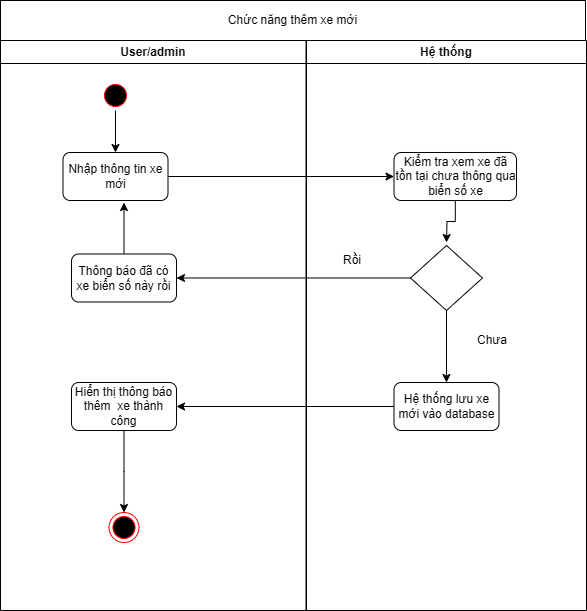

The diagram above was exported from draw.io. Its source (the exported page's mxGraphModel, read from the mxfile embedded in the PNG):
<mxGraphModel dx="1426" dy="711" grid="1" gridSize="10" guides="1" tooltips="1" connect="1" arrows="1" fold="1" page="1" pageScale="1" pageWidth="1169" pageHeight="826" background="none" math="0" shadow="0">
  <root>
    <mxCell id="0" />
    <mxCell id="1" parent="0" />
    <mxCell id="2" value="User/admin" style="swimlane;whiteSpace=wrap" parent="1" vertex="1">
      <mxGeometry x="139" y="128" width="305.5" height="570" as="geometry" />
    </mxCell>
    <mxCell id="iM6wuMetMFg2LBtmJiii-48" value="" style="edgeStyle=orthogonalEdgeStyle;rounded=0;orthogonalLoop=1;jettySize=auto;html=1;" parent="2" source="5" target="iM6wuMetMFg2LBtmJiii-41" edge="1">
      <mxGeometry relative="1" as="geometry" />
    </mxCell>
    <mxCell id="5" value="" style="ellipse;shape=startState;fillColor=#000000;strokeColor=#ff0000;" parent="2" vertex="1">
      <mxGeometry x="100" y="40" width="30" height="30" as="geometry" />
    </mxCell>
    <mxCell id="38" value="" style="ellipse;shape=endState;fillColor=#000000;strokeColor=#ff0000" parent="2" vertex="1">
      <mxGeometry x="108.5" y="472" width="30" height="30" as="geometry" />
    </mxCell>
    <mxCell id="iM6wuMetMFg2LBtmJiii-41" value="Nhập thông tin xe mới" style="rounded=1;whiteSpace=wrap;html=1;" parent="2" vertex="1">
      <mxGeometry x="62.5" y="112" width="105" height="48" as="geometry" />
    </mxCell>
    <mxCell id="iM6wuMetMFg2LBtmJiii-43" value="Thông báo đã có xe biển số này rồi" style="rounded=1;whiteSpace=wrap;html=1;" parent="2" vertex="1">
      <mxGeometry x="71" y="213.5" width="105" height="48" as="geometry" />
    </mxCell>
    <mxCell id="iM6wuMetMFg2LBtmJiii-56" style="edgeStyle=orthogonalEdgeStyle;rounded=0;orthogonalLoop=1;jettySize=auto;html=1;" parent="2" source="iM6wuMetMFg2LBtmJiii-44" edge="1">
      <mxGeometry relative="1" as="geometry">
        <mxPoint x="123.5" y="472" as="targetPoint" />
      </mxGeometry>
    </mxCell>
    <mxCell id="iM6wuMetMFg2LBtmJiii-44" value="Hiển thị thông báo thêm&amp;nbsp; xe thành công" style="rounded=1;whiteSpace=wrap;html=1;" parent="2" vertex="1">
      <mxGeometry x="71" y="342" width="105" height="48" as="geometry" />
    </mxCell>
    <mxCell id="iM6wuMetMFg2LBtmJiii-52" style="edgeStyle=orthogonalEdgeStyle;rounded=0;orthogonalLoop=1;jettySize=auto;html=1;entryX=0.581;entryY=1.042;entryDx=0;entryDy=0;entryPerimeter=0;" parent="2" source="iM6wuMetMFg2LBtmJiii-43" target="iM6wuMetMFg2LBtmJiii-41" edge="1">
      <mxGeometry relative="1" as="geometry" />
    </mxCell>
    <mxCell id="3" value="Hệ thống" style="swimlane;whiteSpace=wrap;startSize=23;" parent="1" vertex="1">
      <mxGeometry x="445" y="128" width="280" height="570" as="geometry" />
    </mxCell>
    <mxCell id="iM6wuMetMFg2LBtmJiii-50" style="edgeStyle=orthogonalEdgeStyle;rounded=0;orthogonalLoop=1;jettySize=auto;html=1;" parent="3" source="iM6wuMetMFg2LBtmJiii-42" edge="1">
      <mxGeometry relative="1" as="geometry">
        <mxPoint x="140" y="202" as="targetPoint" />
      </mxGeometry>
    </mxCell>
    <mxCell id="iM6wuMetMFg2LBtmJiii-42" value="Kiểm tra xem xe đã tồn tại chưa thông qua biển số xe" style="rounded=1;whiteSpace=wrap;html=1;" parent="3" vertex="1">
      <mxGeometry x="87.5" y="112" width="122.5" height="48" as="geometry" />
    </mxCell>
    <mxCell id="iM6wuMetMFg2LBtmJiii-45" value="Hệ thống lưu xe mới vào database" style="rounded=1;whiteSpace=wrap;html=1;" parent="3" vertex="1">
      <mxGeometry x="87.5" y="342" width="105" height="48" as="geometry" />
    </mxCell>
    <mxCell id="iM6wuMetMFg2LBtmJiii-53" style="edgeStyle=orthogonalEdgeStyle;rounded=0;orthogonalLoop=1;jettySize=auto;html=1;entryX=0.5;entryY=0;entryDx=0;entryDy=0;" parent="3" source="iM6wuMetMFg2LBtmJiii-47" target="iM6wuMetMFg2LBtmJiii-45" edge="1">
      <mxGeometry relative="1" as="geometry" />
    </mxCell>
    <mxCell id="iM6wuMetMFg2LBtmJiii-47" value="" style="rhombus;whiteSpace=wrap;html=1;" parent="3" vertex="1">
      <mxGeometry x="104" y="205" width="72" height="65" as="geometry" />
    </mxCell>
    <mxCell id="iM6wuMetMFg2LBtmJiii-54" style="edgeStyle=orthogonalEdgeStyle;rounded=0;orthogonalLoop=1;jettySize=auto;html=1;exitX=0.5;exitY=1;exitDx=0;exitDy=0;" parent="3" source="iM6wuMetMFg2LBtmJiii-45" target="iM6wuMetMFg2LBtmJiii-45" edge="1">
      <mxGeometry relative="1" as="geometry" />
    </mxCell>
    <mxCell id="iM6wuMetMFg2LBtmJiii-57" value="Rồi" style="text;html=1;align=center;verticalAlign=middle;whiteSpace=wrap;rounded=0;" parent="3" vertex="1">
      <mxGeometry x="15.5" y="205" width="60" height="30" as="geometry" />
    </mxCell>
    <mxCell id="iM6wuMetMFg2LBtmJiii-58" value="Chưa" style="text;html=1;align=center;verticalAlign=middle;whiteSpace=wrap;rounded=0;" parent="3" vertex="1">
      <mxGeometry x="155.5" y="285" width="60" height="30" as="geometry" />
    </mxCell>
    <mxCell id="iM6wuMetMFg2LBtmJiii-49" style="edgeStyle=orthogonalEdgeStyle;rounded=0;orthogonalLoop=1;jettySize=auto;html=1;entryX=0;entryY=0.5;entryDx=0;entryDy=0;" parent="1" source="iM6wuMetMFg2LBtmJiii-41" target="iM6wuMetMFg2LBtmJiii-42" edge="1">
      <mxGeometry relative="1" as="geometry" />
    </mxCell>
    <mxCell id="iM6wuMetMFg2LBtmJiii-51" style="edgeStyle=orthogonalEdgeStyle;rounded=0;orthogonalLoop=1;jettySize=auto;html=1;entryX=1;entryY=0.5;entryDx=0;entryDy=0;" parent="1" source="iM6wuMetMFg2LBtmJiii-47" target="iM6wuMetMFg2LBtmJiii-43" edge="1">
      <mxGeometry relative="1" as="geometry" />
    </mxCell>
    <mxCell id="iM6wuMetMFg2LBtmJiii-55" style="edgeStyle=orthogonalEdgeStyle;rounded=0;orthogonalLoop=1;jettySize=auto;html=1;entryX=1;entryY=0.5;entryDx=0;entryDy=0;" parent="1" source="iM6wuMetMFg2LBtmJiii-45" target="iM6wuMetMFg2LBtmJiii-44" edge="1">
      <mxGeometry relative="1" as="geometry" />
    </mxCell>
    <mxCell id="iM6wuMetMFg2LBtmJiii-59" value="Chức năng thêm xe mới" style="rounded=0;whiteSpace=wrap;html=1;" parent="1" vertex="1">
      <mxGeometry x="139" y="88" width="585" height="40" as="geometry" />
    </mxCell>
  </root>
</mxGraphModel>